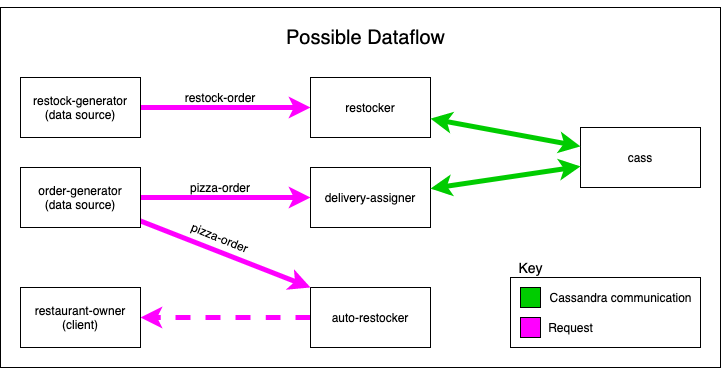

The diagram above was exported from draw.io. Its source (the exported page's mxGraphModel, read from the mxfile embedded in the PNG):
<mxGraphModel dx="1860" dy="615" grid="1" gridSize="10" guides="1" tooltips="1" connect="1" arrows="1" fold="1" page="1" pageScale="1" pageWidth="850" pageHeight="1100" math="0" shadow="0">
  <root>
    <mxCell id="0" />
    <mxCell id="1" style="locked=1;" parent="0" />
    <mxCell id="yytzM5CW4QC86Pag4Tg6-41" value="" style="rounded=0;whiteSpace=wrap;html=1;fillColor=#FFFFFF;" parent="1" vertex="1">
      <mxGeometry x="-80" y="200" width="720" height="360" as="geometry" />
    </mxCell>
    <mxCell id="F9DB166XmHY1QS2pBPFZ-35" style="edgeStyle=none;rounded=0;orthogonalLoop=1;jettySize=auto;html=1;exitX=0.5;exitY=0;exitDx=0;exitDy=0;" edge="1" parent="1" source="yytzM5CW4QC86Pag4Tg6-41" target="yytzM5CW4QC86Pag4Tg6-41">
      <mxGeometry relative="1" as="geometry" />
    </mxCell>
    <mxCell id="F9DB166XmHY1QS2pBPFZ-2" value="Dia" style="locked=1;" parent="0" />
    <mxCell id="F9DB166XmHY1QS2pBPFZ-3" value="" style="rounded=0;whiteSpace=wrap;html=1;fillColor=#FFFFFF;shadow=0;" vertex="1" parent="F9DB166XmHY1QS2pBPFZ-2">
      <mxGeometry x="430" y="470" width="190" height="70" as="geometry" />
    </mxCell>
    <mxCell id="F9DB166XmHY1QS2pBPFZ-5" style="rounded=0;orthogonalLoop=1;jettySize=auto;html=1;fillColor=#d80073;strokeWidth=5;strokeColor=#FF00FF;" edge="1" parent="F9DB166XmHY1QS2pBPFZ-2" source="F9DB166XmHY1QS2pBPFZ-34" target="F9DB166XmHY1QS2pBPFZ-9">
      <mxGeometry relative="1" as="geometry">
        <mxPoint x="226.07142857142844" y="410" as="sourcePoint" />
      </mxGeometry>
    </mxCell>
    <mxCell id="F9DB166XmHY1QS2pBPFZ-6" style="rounded=0;orthogonalLoop=1;jettySize=auto;html=1;strokeColor=#FF00FF;strokeWidth=5;" edge="1" parent="F9DB166XmHY1QS2pBPFZ-2" source="F9DB166XmHY1QS2pBPFZ-14" target="F9DB166XmHY1QS2pBPFZ-10">
      <mxGeometry relative="1" as="geometry">
        <mxPoint x="310.3125" y="380" as="sourcePoint" />
      </mxGeometry>
    </mxCell>
    <mxCell id="F9DB166XmHY1QS2pBPFZ-9" value="restocker" style="rounded=0;whiteSpace=wrap;html=1;" vertex="1" parent="F9DB166XmHY1QS2pBPFZ-2">
      <mxGeometry x="230" y="270" width="120" height="60" as="geometry" />
    </mxCell>
    <mxCell id="F9DB166XmHY1QS2pBPFZ-10" value="delivery-assigner" style="rounded=0;whiteSpace=wrap;html=1;" vertex="1" parent="F9DB166XmHY1QS2pBPFZ-2">
      <mxGeometry x="230" y="360" width="120" height="60" as="geometry" />
    </mxCell>
    <mxCell id="F9DB166XmHY1QS2pBPFZ-11" style="edgeStyle=orthogonalEdgeStyle;curved=1;rounded=0;orthogonalLoop=1;jettySize=auto;html=1;exitX=0;exitY=0.5;exitDx=0;exitDy=0;entryX=1;entryY=0.5;entryDx=0;entryDy=0;strokeColor=#FF00FF;strokeWidth=5;dashed=1;" edge="1" parent="F9DB166XmHY1QS2pBPFZ-2" source="F9DB166XmHY1QS2pBPFZ-12" target="F9DB166XmHY1QS2pBPFZ-15">
      <mxGeometry relative="1" as="geometry" />
    </mxCell>
    <mxCell id="F9DB166XmHY1QS2pBPFZ-12" value="auto-restocker" style="rounded=0;whiteSpace=wrap;html=1;" vertex="1" parent="F9DB166XmHY1QS2pBPFZ-2">
      <mxGeometry x="230" y="480" width="120" height="60" as="geometry" />
    </mxCell>
    <mxCell id="F9DB166XmHY1QS2pBPFZ-13" style="rounded=0;orthogonalLoop=1;jettySize=auto;html=1;entryX=0;entryY=0;entryDx=0;entryDy=0;strokeColor=#FF00FF;strokeWidth=5;" edge="1" parent="F9DB166XmHY1QS2pBPFZ-2" source="F9DB166XmHY1QS2pBPFZ-14" target="F9DB166XmHY1QS2pBPFZ-12">
      <mxGeometry relative="1" as="geometry">
        <mxPoint x="210" y="350" as="targetPoint" />
      </mxGeometry>
    </mxCell>
    <mxCell id="F9DB166XmHY1QS2pBPFZ-14" value="order-generator&lt;br&gt;(data source)" style="rounded=0;whiteSpace=wrap;html=1;" vertex="1" parent="F9DB166XmHY1QS2pBPFZ-2">
      <mxGeometry x="-60" y="360" width="120" height="60" as="geometry" />
    </mxCell>
    <mxCell id="F9DB166XmHY1QS2pBPFZ-15" value="restaurant-owner&lt;br&gt;(client)" style="rounded=0;whiteSpace=wrap;html=1;" vertex="1" parent="F9DB166XmHY1QS2pBPFZ-2">
      <mxGeometry x="-60" y="480" width="120" height="60" as="geometry" />
    </mxCell>
    <mxCell id="F9DB166XmHY1QS2pBPFZ-16" value="cass" style="rounded=0;whiteSpace=wrap;html=1;" vertex="1" parent="F9DB166XmHY1QS2pBPFZ-2">
      <mxGeometry x="500" y="320" width="120" height="60" as="geometry" />
    </mxCell>
    <mxCell id="F9DB166XmHY1QS2pBPFZ-18" value="" style="endArrow=classic;startArrow=classic;html=1;strokeColor=#00CC00;strokeWidth=5;" edge="1" parent="F9DB166XmHY1QS2pBPFZ-2" source="F9DB166XmHY1QS2pBPFZ-10" target="F9DB166XmHY1QS2pBPFZ-16">
      <mxGeometry width="50" height="50" relative="1" as="geometry">
        <mxPoint x="495" y="440" as="sourcePoint" />
        <mxPoint x="545" y="390" as="targetPoint" />
      </mxGeometry>
    </mxCell>
    <mxCell id="F9DB166XmHY1QS2pBPFZ-19" value="" style="endArrow=classic;startArrow=classic;html=1;strokeColor=#00CC00;strokeWidth=5;" edge="1" parent="F9DB166XmHY1QS2pBPFZ-2" source="F9DB166XmHY1QS2pBPFZ-16" target="F9DB166XmHY1QS2pBPFZ-9">
      <mxGeometry width="50" height="50" relative="1" as="geometry">
        <mxPoint x="530" y="300" as="sourcePoint" />
        <mxPoint x="580" y="250" as="targetPoint" />
      </mxGeometry>
    </mxCell>
    <mxCell id="F9DB166XmHY1QS2pBPFZ-20" value="" style="rounded=0;whiteSpace=wrap;html=1;fillColor=#00CC00;" vertex="1" parent="F9DB166XmHY1QS2pBPFZ-2">
      <mxGeometry x="440" y="480" width="20" height="20" as="geometry" />
    </mxCell>
    <mxCell id="F9DB166XmHY1QS2pBPFZ-21" value="" style="rounded=0;whiteSpace=wrap;html=1;fillColor=#FF00FF;" vertex="1" parent="F9DB166XmHY1QS2pBPFZ-2">
      <mxGeometry x="440" y="510" width="20" height="20" as="geometry" />
    </mxCell>
    <mxCell id="F9DB166XmHY1QS2pBPFZ-22" value="Cassandra communication" style="text;html=1;align=center;verticalAlign=middle;resizable=0;points=[];autosize=1;" vertex="1" parent="F9DB166XmHY1QS2pBPFZ-2">
      <mxGeometry x="460" y="480" width="160" height="20" as="geometry" />
    </mxCell>
    <mxCell id="F9DB166XmHY1QS2pBPFZ-23" value="Request" style="text;html=1;align=center;verticalAlign=middle;resizable=0;points=[];autosize=1;" vertex="1" parent="F9DB166XmHY1QS2pBPFZ-2">
      <mxGeometry x="460" y="510" width="60" height="20" as="geometry" />
    </mxCell>
    <mxCell id="F9DB166XmHY1QS2pBPFZ-24" value="&lt;font style=&quot;font-size: 14px&quot;&gt;Key&lt;/font&gt;" style="text;html=1;align=center;verticalAlign=middle;resizable=0;points=[];autosize=1;" vertex="1" parent="F9DB166XmHY1QS2pBPFZ-2">
      <mxGeometry x="430" y="450" width="40" height="20" as="geometry" />
    </mxCell>
    <mxCell id="F9DB166XmHY1QS2pBPFZ-27" value="&lt;font style=&quot;font-size: 20px&quot;&gt;Possible Dataflow&lt;/font&gt;" style="text;html=1;align=center;verticalAlign=middle;resizable=0;points=[];autosize=1;" vertex="1" parent="F9DB166XmHY1QS2pBPFZ-2">
      <mxGeometry x="200" y="220" width="170" height="20" as="geometry" />
    </mxCell>
    <mxCell id="F9DB166XmHY1QS2pBPFZ-28" value="pizza-order" style="text;html=1;strokeColor=none;fillColor=none;align=center;verticalAlign=middle;whiteSpace=wrap;rounded=0;shadow=0;rotation=22;" vertex="1" parent="F9DB166XmHY1QS2pBPFZ-2">
      <mxGeometry x="100" y="420" width="80" height="20" as="geometry" />
    </mxCell>
    <mxCell id="F9DB166XmHY1QS2pBPFZ-30" value="restock-order" style="text;html=1;strokeColor=none;fillColor=none;align=center;verticalAlign=middle;whiteSpace=wrap;rounded=0;shadow=0;rotation=0;" vertex="1" parent="F9DB166XmHY1QS2pBPFZ-2">
      <mxGeometry x="100" y="280" width="80" height="20" as="geometry" />
    </mxCell>
    <mxCell id="F9DB166XmHY1QS2pBPFZ-32" value="pizza-order" style="text;html=1;strokeColor=none;fillColor=none;align=center;verticalAlign=middle;whiteSpace=wrap;rounded=0;shadow=0;rotation=0;" vertex="1" parent="F9DB166XmHY1QS2pBPFZ-2">
      <mxGeometry x="100" y="370" width="80" height="20" as="geometry" />
    </mxCell>
    <mxCell id="F9DB166XmHY1QS2pBPFZ-34" value="restock-generator&lt;br&gt;(data source)" style="rounded=0;whiteSpace=wrap;html=1;" vertex="1" parent="F9DB166XmHY1QS2pBPFZ-2">
      <mxGeometry x="-60" y="270" width="120" height="60" as="geometry" />
    </mxCell>
  </root>
</mxGraphModel>